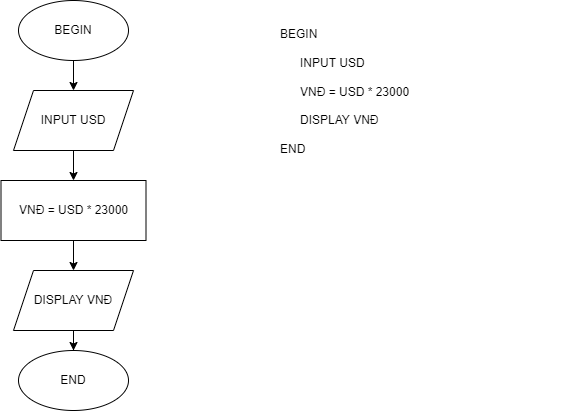

The diagram above was exported from draw.io. Its source (the exported page's mxGraphModel, read from the mxfile embedded in the PNG):
<mxGraphModel dx="1038" dy="521" grid="1" gridSize="10" guides="1" tooltips="1" connect="1" arrows="1" fold="1" page="1" pageScale="1" pageWidth="827" pageHeight="1169" math="0" shadow="0">
  <root>
    <mxCell id="0" />
    <mxCell id="1" parent="0" />
    <mxCell id="FMlQJLnruLIE1XxvkR21-4" value="" style="edgeStyle=orthogonalEdgeStyle;rounded=0;orthogonalLoop=1;jettySize=auto;html=1;" edge="1" parent="1" source="FMlQJLnruLIE1XxvkR21-1" target="FMlQJLnruLIE1XxvkR21-2">
      <mxGeometry relative="1" as="geometry" />
    </mxCell>
    <mxCell id="FMlQJLnruLIE1XxvkR21-1" value="BEGIN" style="ellipse;whiteSpace=wrap;html=1;" vertex="1" parent="1">
      <mxGeometry x="180" y="40" width="110" height="60" as="geometry" />
    </mxCell>
    <mxCell id="FMlQJLnruLIE1XxvkR21-6" value="" style="edgeStyle=orthogonalEdgeStyle;rounded=0;orthogonalLoop=1;jettySize=auto;html=1;" edge="1" parent="1" source="FMlQJLnruLIE1XxvkR21-2" target="FMlQJLnruLIE1XxvkR21-5">
      <mxGeometry relative="1" as="geometry" />
    </mxCell>
    <mxCell id="FMlQJLnruLIE1XxvkR21-2" value="INPUT USD" style="shape=parallelogram;perimeter=parallelogramPerimeter;whiteSpace=wrap;html=1;fixedSize=1;" vertex="1" parent="1">
      <mxGeometry x="175" y="130" width="120" height="60" as="geometry" />
    </mxCell>
    <mxCell id="FMlQJLnruLIE1XxvkR21-5" value="VNĐ = USD * 23000" style="rounded=0;whiteSpace=wrap;html=1;" vertex="1" parent="1">
      <mxGeometry x="162.5" y="220" width="145" height="60" as="geometry" />
    </mxCell>
    <mxCell id="FMlQJLnruLIE1XxvkR21-13" value="" style="edgeStyle=orthogonalEdgeStyle;rounded=0;orthogonalLoop=1;jettySize=auto;html=1;" edge="1" parent="1" source="FMlQJLnruLIE1XxvkR21-7" target="FMlQJLnruLIE1XxvkR21-8">
      <mxGeometry relative="1" as="geometry" />
    </mxCell>
    <mxCell id="FMlQJLnruLIE1XxvkR21-7" value="DISPLAY VNĐ" style="shape=parallelogram;perimeter=parallelogramPerimeter;whiteSpace=wrap;html=1;fixedSize=1;" vertex="1" parent="1">
      <mxGeometry x="175" y="310" width="120" height="60" as="geometry" />
    </mxCell>
    <mxCell id="FMlQJLnruLIE1XxvkR21-8" value="END" style="ellipse;whiteSpace=wrap;html=1;" vertex="1" parent="1">
      <mxGeometry x="180" y="390" width="110" height="60" as="geometry" />
    </mxCell>
    <mxCell id="FMlQJLnruLIE1XxvkR21-12" value="" style="endArrow=classic;html=1;rounded=0;exitX=0.5;exitY=1;exitDx=0;exitDy=0;entryX=0.5;entryY=0;entryDx=0;entryDy=0;" edge="1" parent="1" source="FMlQJLnruLIE1XxvkR21-5" target="FMlQJLnruLIE1XxvkR21-7">
      <mxGeometry width="50" height="50" relative="1" as="geometry">
        <mxPoint x="230" y="330" as="sourcePoint" />
        <mxPoint x="280" y="280" as="targetPoint" />
      </mxGeometry>
    </mxCell>
    <mxCell id="FMlQJLnruLIE1XxvkR21-15" value="&lt;div&gt;BEGIN&lt;/div&gt;&lt;div&gt;&amp;nbsp; &amp;nbsp; &amp;nbsp;&lt;/div&gt;&lt;div&gt;&amp;nbsp; &amp;nbsp; &amp;nbsp; INPUT USD&lt;/div&gt;&lt;div&gt;&lt;br&gt;&lt;/div&gt;&lt;div&gt;&amp;nbsp; &amp;nbsp; &amp;nbsp; VNĐ = USD * 23000&lt;/div&gt;&lt;div&gt;&amp;nbsp; &amp;nbsp;&lt;/div&gt;&lt;div&gt;&amp;nbsp; &amp;nbsp; &amp;nbsp; DISPLAY VNĐ&lt;/div&gt;&lt;div&gt;&lt;br&gt;&lt;/div&gt;&lt;div&gt;END&lt;/div&gt;" style="text;whiteSpace=wrap;html=1;align=left;" vertex="1" parent="1">
      <mxGeometry x="440" y="60" width="300" height="240" as="geometry" />
    </mxCell>
  </root>
</mxGraphModel>